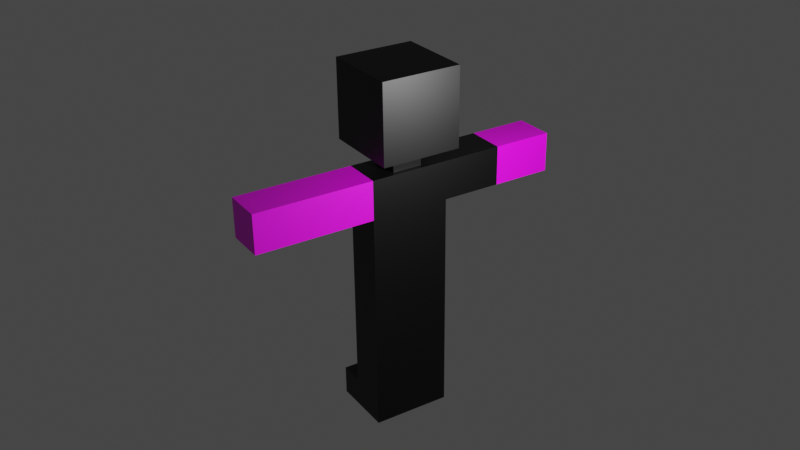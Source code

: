 # Source: character.blend  (saved by Blender 2.90.8; exported with 4.5.12 LTS)
import bpy
from mathutils import Matrix  # noqa: F401  (used for matrix-valued properties, if any)

bpy.ops.wm.read_factory_settings(use_empty=True)
scene = bpy.context.scene
scene.name = 'Scene'

# ---- collections
col_collection = bpy.data.collections.new('Collection'); scene.collection.children.link(col_collection)

# ---- images (referenced by path relative to the original .blend; pixels are not part of the script)
import os
ASSET_DIR = os.environ.get("B2B_ASSET_DIR", "")  # directory of the original .blend (textures are referenced by path, not embedded)
HERE = os.path.dirname(os.path.abspath(__file__))  # packed textures are extracted next to this script under _unpacked/

def load_image(name, relpath, width, height, colorspace="sRGB"):
    """Load a texture the original file referenced (path relative to the .blend, or extracted next to this script)."""
    p = next((c for c in (os.path.join(HERE, relpath), os.path.join(ASSET_DIR, relpath)) if relpath and os.path.exists(c)), "")
    if p:
        img = bpy.data.images.load(p, check_existing=True)
        img.name = name
    else:  # same state as the original file: an image datablock whose file is absent (Cycles renders it pink)
        img = bpy.data.images.new(name, width, height)
        img.source = "FILE"
        img.filepath = "//" + (relpath or name)
    img.colorspace_settings.name = colorspace
    return img
img_character_texture = load_image('character_texture', '_unpacked/character_texture.70688a6e.png', 100, 100, 'sRGB')
img_character_texture_005 = load_image('character_texture.005', '', 100, 100, 'sRGB')
img_character_texture_006 = load_image('character_texture.006', '', 100, 100, 'sRGB')
img_character_texture_007 = load_image('character_texture.007', '', 100, 100, 'sRGB')

# ---- materials (node trees are filled in below, after node groups)
mat_material = bpy.data.materials.new('Material')
mat_material.use_transparent_shadow = False
mat_material_005 = bpy.data.materials.new('Material.005')
mat_material_005.use_transparent_shadow = False
mat_material_006 = bpy.data.materials.new('Material.006')
mat_material_006.use_transparent_shadow = False
mat_material_007 = bpy.data.materials.new('Material.007')
mat_material_007.use_transparent_shadow = False

# ---- material node trees
mat_material.use_nodes = True; mat_material.node_tree.nodes.clear()
_N = mat_material.node_tree.nodes; _L = mat_material.node_tree.links
n0 = _N.new('ShaderNodeBsdfPrincipled'); n0.name = 'Principled BSDF'; n0.location = (10, 300)
n0.distribution = 'GGX'
n0.subsurface_method = 'BURLEY'
n0.inputs[3].default_value = 1.45
n0.inputs[27].default_value = (0.0, 0.0, 0.0, 1.0)
n0.inputs[28].default_value = 1.0
n1 = _N.new('ShaderNodeOutputMaterial'); n1.name = 'Material Output'; n1.location = (300, 300)
n2 = _N.new('ShaderNodeTexImage'); n2.name = 'Image Texture'; n2.location = (-280, 280)
n2.image = img_character_texture
n2.interpolation = 'Closest'
_L.new(n0.outputs[0], n1.inputs[0])
_L.new(n2.outputs[0], n0.inputs[0])
n1.is_active_output = True
mat_material_005.use_nodes = True; mat_material_005.node_tree.nodes.clear()
_N = mat_material_005.node_tree.nodes; _L = mat_material_005.node_tree.links
n0 = _N.new('ShaderNodeBsdfPrincipled'); n0.name = 'Principled BSDF'; n0.location = (10, 300)
n0.distribution = 'GGX'
n0.subsurface_method = 'BURLEY'
n0.inputs[3].default_value = 1.45
n0.inputs[27].default_value = (0.0, 0.0, 0.0, 1.0)
n0.inputs[28].default_value = 1.0
n1 = _N.new('ShaderNodeOutputMaterial'); n1.name = 'Material Output'; n1.location = (300, 300)
n2 = _N.new('ShaderNodeTexImage'); n2.name = 'Image Texture'; n2.location = (-280, 280)
n2.image = img_character_texture_005
n2.interpolation = 'Closest'
_L.new(n0.outputs[0], n1.inputs[0])
_L.new(n2.outputs[0], n0.inputs[0])
n1.is_active_output = True
mat_material_006.use_nodes = True; mat_material_006.node_tree.nodes.clear()
_N = mat_material_006.node_tree.nodes; _L = mat_material_006.node_tree.links
n0 = _N.new('ShaderNodeBsdfPrincipled'); n0.name = 'Principled BSDF'; n0.location = (10, 300)
n0.distribution = 'GGX'
n0.subsurface_method = 'BURLEY'
n0.inputs[3].default_value = 1.45
n0.inputs[27].default_value = (0.0, 0.0, 0.0, 1.0)
n0.inputs[28].default_value = 1.0
n1 = _N.new('ShaderNodeOutputMaterial'); n1.name = 'Material Output'; n1.location = (300, 300)
n2 = _N.new('ShaderNodeTexImage'); n2.name = 'Image Texture'; n2.location = (-280, 280)
n2.image = img_character_texture_006
n2.interpolation = 'Closest'
_L.new(n0.outputs[0], n1.inputs[0])
_L.new(n2.outputs[0], n0.inputs[0])
n1.is_active_output = True
mat_material_007.use_nodes = True; mat_material_007.node_tree.nodes.clear()
_N = mat_material_007.node_tree.nodes; _L = mat_material_007.node_tree.links
n0 = _N.new('ShaderNodeBsdfPrincipled'); n0.name = 'Principled BSDF'; n0.location = (10, 300)
n0.distribution = 'GGX'
n0.subsurface_method = 'BURLEY'
n0.inputs[3].default_value = 1.45
n0.inputs[27].default_value = (0.0, 0.0, 0.0, 1.0)
n0.inputs[28].default_value = 1.0
n1 = _N.new('ShaderNodeOutputMaterial'); n1.name = 'Material Output'; n1.location = (300, 300)
n2 = _N.new('ShaderNodeTexImage'); n2.name = 'Image Texture'; n2.location = (-280, 280)
n2.image = img_character_texture_007
n2.interpolation = 'Closest'
_L.new(n0.outputs[0], n1.inputs[0])
_L.new(n2.outputs[0], n0.inputs[0])
n1.is_active_output = True

# ---- world
world_world = bpy.data.worlds.new('World'); scene.world = world_world
world_world.use_nodes = True; world_world.node_tree.nodes.clear()
_N = world_world.node_tree.nodes; _L = world_world.node_tree.links
n0 = _N.new('ShaderNodeOutputWorld'); n0.name = 'World Output'; n0.location = (300, 300)
n1 = _N.new('ShaderNodeBackground'); n1.name = 'Background'; n1.location = (10, 300)
n1.inputs[0].default_value = (0.05088, 0.05088, 0.05088, 1.0)
_L.new(n1.outputs[0], n0.inputs[0])
n0.is_active_output = True
world_world.color = (0.05088, 0.05088, 0.05088)
world_world.use_sun_shadow = False
world_world.sun_shadow_jitter_overblur = 0.0

# ---- cameras
cam_camera = bpy.data.cameras.new('Camera')
cam_camera.clip_end = 100.0
cam_camera.ortho_scale = 7.314

# ---- lights
light_light = bpy.data.lights.new('Light', 'POINT')
light_light.transmission_factor = 0.0
light_light.energy = 1000.0
light_light.shadow_soft_size = 0.1
light_light.shadow_maximum_resolution = 0.006
light_light.use_absolute_resolution = True

# ---- meshes
me_cube_008 = bpy.data.meshes.new('Cube.008')
me_cube_008.from_pydata([(-0.65, -0.4, -0.3), (-0.65, -0.4, 0.3), (-0.65, 0.4, -0.3), (-0.65, 0.4, 0.3), (0.65, -0.4, -0.3), (0.65, -0.4, 0.3), (0.65, 0.4, -0.3), (0.65, 0.4, 0.3), (-0.15, -0.4, 2.7), (-0.15, -0.4, 5.1), (-0.15, 1.2, 2.7), (-0.15, 1.2, 5.1), (0.65, -0.4, 2.7), (0.65, -0.4, 5.1), (0.65, 1.2, 2.7), (0.65, 1.2, 5.1), (-0.55, -0.4, 5.5), (-0.55, -0.4, 7.1), (-0.55, 1.2, 5.5), (-0.55, 1.2, 7.1), (1.05, -0.4, 5.5), (1.05, -0.4, 7.1), (1.05, 1.2, 5.5), (1.05, 1.2, 7.1), (-0.05, 0.1, 5.1), (-0.05, 0.1, 5.5), (-0.05, 0.7, 5.1), (-0.05, 0.7, 5.5), (0.55, 0.1, 5.1), (0.55, 0.1, 5.5), (0.55, 0.7, 5.1), (0.55, 0.7, 5.5), (-0.15, 0.4, 2.7), (0.65, 0.4, 2.7), (-0.15, 0.4, 2.7), (-0.15, -0.4, 2.7), (0.65, -0.4, 2.7), (0.65, 0.4, 2.7), (-0.15, 1.2, 1.5), (0.65, 1.2, 1.5), (0.65, 0.4, 1.5), (-0.15, 0.4, 1.5), (0.65, 1.2, 2.7), (-0.15, 1.2, 2.7), (-0.15, 0.4, 2.7), (0.65, 0.4, 2.7), (-0.15, 1.2, 0.3), (0.65, 1.2, 0.3), (0.65, 0.4, 0.3), (-0.15, 0.4, 0.3), (0.65, 1.2, 1.5), (-0.15, 1.2, 1.5), (-0.15, 0.4, 1.5), (0.65, 0.4, 1.5), (-0.15, 0.4, 1.5), (0.65, 0.4, 1.5), (0.65, -0.4, 1.5), (-0.15, -0.4, 1.5), (0.65, 0.4, 2.7), (-0.15, 0.4, 2.7), (-0.15, -0.4, 2.7), (0.65, -0.4, 2.7), (-0.15, 0.4, 0.3), (0.65, 0.4, 0.3), (0.65, -0.4, 0.3), (-0.15, -0.4, 0.3), (0.65, 0.4, 1.5), (-0.15, 0.4, 1.5), (-0.15, -0.4, 1.5), (0.65, -0.4, 1.5), (-0.65, 0.4, -0.3), (-0.65, 0.4, 0.3), (-0.65, 1.2, -0.3), (-0.65, 1.2, 0.3), (0.65, 0.4, -0.3), (0.65, 0.4, 0.3), (0.65, 1.2, -0.3), (0.65, 1.2, 0.3)], [], [(0, 1, 3, 2), (2, 3, 7, 6), (6, 7, 5, 4), (4, 5, 1, 0), (2, 6, 4, 0), (7, 3, 1, 5), (8, 9, 11, 10, 32), (10, 11, 15, 14), (14, 15, 13, 12, 33), (12, 13, 9, 8), (15, 11, 9, 13), (16, 17, 19, 18), (18, 19, 23, 22), (22, 23, 21, 20), (20, 21, 17, 16), (18, 22, 20, 16), (23, 19, 17, 21), (24, 25, 27, 26), (26, 27, 31, 30), (30, 31, 29, 28), (28, 29, 25, 24), (33, 32, 10, 14), (34, 35, 36, 37), (32, 33, 12, 8), (38, 39, 42, 43), (40, 41, 44, 45), (38, 41, 40, 39), (41, 38, 43, 44), (43, 42, 45, 44), (39, 40, 45, 42), (46, 47, 50, 51), (48, 49, 52, 53), (46, 49, 48, 47), (49, 46, 51, 52), (51, 50, 53, 52), (47, 48, 53, 50), (54, 55, 58, 59), (56, 57, 60, 61), (54, 57, 56, 55), (57, 54, 59, 60), (59, 58, 61, 60), (55, 56, 61, 58), (62, 63, 66, 67), (64, 65, 68, 69), (62, 65, 64, 63), (65, 62, 67, 68), (67, 66, 69, 68), (63, 64, 69, 66), (70, 71, 73, 72), (72, 73, 77, 76), (76, 77, 75, 74), (74, 75, 71, 70), (72, 76, 74, 70), (77, 73, 71, 75)])
_uv = me_cube_008.uv_layers.new(name='UVMap')
_uv.uv.foreach_set('vector', [0.375, 0.0, 0.625, 0.0, 0.625, 0.25, 0.375, 0.25, 0.375, 0.25, 0.625, 0.25, 0.625, 0.5, 0.375, 0.5, 0.375, 0.5, 0.625, 0.5, 0.625, 0.75, 0.375, 0.75, 0.375, 0.75, 0.625, 0.75, 0.625, 1.0, 0.375, 1.0, 0.125, 0.5, 0.375, 0.5, 0.375, 0.75, 0.125, 0.75, 0.625, 0.5, 0.875, 0.5, 0.875, 0.75, 0.625, 0.75, 8.515e-08, 0.4286, 0.0, 8.515e-08, 0.2857, 0.0, 0.2857, 0.4286, 0.1429, 0.4286, 0.8571, 0.4286, 0.8571, 0.0, 1.0, 4.257e-08, 1.0, 0.4286, 0.2857, 0.4286, 0.2857, 0.0, 0.5714, 0.0, 0.5714, 0.4286, 0.4286, 0.4286, 0.8571, 0.8571, 0.8571, 0.4286, 1.0, 0.4286, 1.0, 0.8571, 0.5714, 1.0, 0.4286, 1.0, 0.4286, 0.7143, 0.5714, 0.7143, 0.8571, 0.2857, 0.5714, 0.2857, 0.5714, 3.193e-08, 0.8571, 0.0, 0.0, 0.7143, 1.064e-08, 0.4286, 0.2857, 0.4286, 0.2857, 0.7143, 0.8571, 0.2857, 0.8571, 0.5714, 0.5714, 0.5714, 0.5714, 0.2857, 0.2857, 0.7143, 0.2857, 0.4286, 0.5714, 0.4286, 0.5714, 0.7143, 0.5714, 0.8571, 0.5714, 0.5714, 0.8571, 0.5714, 0.8571, 0.8571, 0.2857, 0.7143, 0.2857, 1.0, 6.386e-08, 1.0, 0.0, 0.7143, 0.8571, 0.9643, 0.7857, 0.9643, 0.7857, 0.8571, 0.8571, 0.8571, 0.5714, 0.8571, 0.6429, 0.8571, 0.6429, 0.9643, 0.5714, 0.9643, 0.7857, 0.9643, 0.7143, 0.9643, 0.7143, 0.8571, 0.7857, 0.8571, 0.6429, 0.8571, 0.7143, 0.8571, 0.7143, 0.9643, 0.6429, 0.9643, 0.4286, 0.8571, 0.2857, 0.8571, 0.2857, 0.4286, 1.0, 0.4286, 0.2857, 0.8571, 0.2857, 1.0, 0.4286, 1.0, 0.4286, 0.8571, 0.2857, 0.8571, 0.4286, 0.8571, 0.5714, 0.4286, 1.0, 0.8571, 0.2857, 0.7143, 0.4286, 0.7143, 0.4286, 0.7143, 0.2857, 0.7143, 0.4286, 0.8571, 0.2857, 0.8571, 0.2857, 0.8571, 0.4286, 0.8571, 0.2857, 0.7143, 0.2857, 0.8571, 0.4286, 0.8571, 0.4286, 0.7143, 0.2857, 0.8571, 0.2857, 0.7143, 0.2857, 0.7143, 0.2857, 0.8571, 0.2857, 0.7143, 0.4286, 0.7143, 0.4286, 0.8571, 0.2857, 0.8571, 0.4286, 0.7143, 0.4286, 0.8571, 0.4286, 0.8571, 0.4286, 0.7143, 0.2857, 0.7143, 0.4286, 0.7143, 0.4286, 0.7143, 0.2857, 0.7143, 0.4286, 0.8571, 0.2857, 0.8571, 0.2857, 0.8571, 0.4286, 0.8571, 0.2857, 0.7143, 0.2857, 0.8571, 0.4286, 0.8571, 0.4286, 0.7143, 0.2857, 0.8571, 0.2857, 0.7143, 0.2857, 0.7143, 0.2857, 0.8571, 0.2857, 0.7143, 0.4286, 0.7143, 0.4286, 0.8571, 0.2857, 0.8571, 0.4286, 0.7143, 0.4286, 0.8571, 0.4286, 0.8571, 0.4286, 0.7143, 0.2857, 0.7143, 0.4286, 0.7143, 0.4286, 0.7143, 0.2857, 0.7143, 0.4286, 0.8571, 0.2857, 0.8571, 0.2857, 0.8571, 0.4286, 0.8571, 0.2857, 0.7143, 0.2857, 0.8571, 0.4286, 0.8571, 0.4286, 0.7143, 0.2857, 0.8571, 0.2857, 0.7143, 0.2857, 0.7143, 0.2857, 0.8571, 0.2857, 0.7143, 0.4286, 0.7143, 0.4286, 0.8571, 0.2857, 0.8571, 0.4286, 0.7143, 0.4286, 0.8571, 0.4286, 0.8571, 0.4286, 0.7143, 0.2857, 0.7143, 0.4286, 0.7143, 0.4286, 0.7143, 0.2857, 0.7143, 0.4286, 0.8571, 0.2857, 0.8571, 0.2857, 0.8571, 0.4286, 0.8571, 0.2857, 0.7143, 0.2857, 0.8571, 0.4286, 0.8571, 0.4286, 0.7143, 0.2857, 0.8571, 0.2857, 0.7143, 0.2857, 0.7143, 0.2857, 0.8571, 0.2857, 0.7143, 0.4286, 0.7143, 0.4286, 0.8571, 0.2857, 0.8571, 0.4286, 0.7143, 0.4286, 0.8571, 0.4286, 0.8571, 0.4286, 0.7143, 0.375, 0.0, 0.625, 0.0, 0.625, 0.25, 0.375, 0.25, 0.375, 0.25, 0.625, 0.25, 0.625, 0.5, 0.375, 0.5, 0.375, 0.5, 0.625, 0.5, 0.625, 0.75, 0.375, 0.75, 0.375, 0.75, 0.625, 0.75, 0.625, 1.0, 0.375, 1.0, 0.125, 0.5, 0.375, 0.5, 0.375, 0.75, 0.125, 0.75, 0.625, 0.5, 0.875, 0.5, 0.875, 0.75, 0.625, 0.75])
me_cube_008.materials.append(mat_material)
me_cube_008.use_remesh_fix_poles = True
me_cube_008.use_remesh_preserve_attributes = False
me_cube_008.use_mirror_vertex_groups = False
me_cube_008.update()
me_cube_009 = bpy.data.meshes.new('Cube.009')
me_cube_009.from_pydata([(-0.4, 0.6, 0.4), (0.4, 0.6, 0.4), (0.4, 0.6, -0.4), (-0.4, 0.6, -0.4), (0.4, -0.6, 0.4), (-0.4, -0.6, 0.4), (-0.4, -0.6, -0.4), (0.4, -0.6, -0.4)], [], [(0, 1, 4, 5), (2, 3, 6, 7), (0, 3, 2, 1), (3, 0, 5, 6), (5, 4, 7, 6), (1, 2, 7, 4)])
_uv = me_cube_009.uv_layers.new(name='UVMap')
_uv.uv.foreach_set('vector', [0.2857, 0.7143, 0.4286, 0.7143, 0.4286, 0.7143, 0.2857, 0.7143, 0.4286, 0.8571, 0.2857, 0.8571, 0.2857, 0.8571, 0.4286, 0.8571, 0.2857, 0.7143, 0.2857, 0.8571, 0.4286, 0.8571, 0.4286, 0.7143, 0.2857, 0.8571, 0.2857, 0.7143, 0.2857, 0.7143, 0.2857, 0.8571, 0.2857, 0.7143, 0.4286, 0.7143, 0.4286, 0.8571, 0.2857, 0.8571, 0.4286, 0.7143, 0.4286, 0.8571, 0.4286, 0.8571, 0.4286, 0.7143])
me_cube_009.materials.append(mat_material)
me_cube_009.use_remesh_fix_poles = True
me_cube_009.use_remesh_preserve_attributes = False
me_cube_009.use_mirror_vertex_groups = False
me_cube_009.update()
me_cube_010 = bpy.data.meshes.new('Cube.010')
me_cube_010.from_pydata([(-0.4, 0.6, 0.4), (0.4, 0.6, 0.4), (0.4, 0.6, -0.4), (-0.4, 0.6, -0.4), (0.4, -0.6, 0.4), (-0.4, -0.6, 0.4), (-0.4, -0.6, -0.4), (0.4, -0.6, -0.4)], [], [(0, 1, 4, 5), (2, 3, 6, 7), (0, 3, 2, 1), (3, 0, 5, 6), (5, 4, 7, 6), (1, 2, 7, 4)])
_uv = me_cube_010.uv_layers.new(name='UVMap')
_uv.uv.foreach_set('vector', [0.2857, 0.7143, 0.4286, 0.7143, 0.4286, 0.7143, 0.2857, 0.7143, 0.4286, 0.8571, 0.2857, 0.8571, 0.2857, 0.8571, 0.4286, 0.8571, 0.2857, 0.7143, 0.2857, 0.8571, 0.4286, 0.8571, 0.4286, 0.7143, 0.2857, 0.8571, 0.2857, 0.7143, 0.2857, 0.7143, 0.2857, 0.8571, 0.2857, 0.7143, 0.4286, 0.7143, 0.4286, 0.8571, 0.2857, 0.8571, 0.4286, 0.7143, 0.4286, 0.8571, 0.4286, 0.8571, 0.4286, 0.7143])
me_cube_010.materials.append(mat_material_005)
me_cube_010.use_remesh_fix_poles = True
me_cube_010.use_remesh_preserve_attributes = False
me_cube_010.use_mirror_vertex_groups = False
me_cube_010.update()
me_cube_011 = bpy.data.meshes.new('Cube.011')
me_cube_011.from_pydata([(-0.4, 0.6, 0.4), (0.4, 0.6, 0.4), (0.4, 0.6, -0.4), (-0.4, 0.6, -0.4), (0.4, -0.6, 0.4), (-0.4, -0.6, 0.4), (-0.4, -0.6, -0.4), (0.4, -0.6, -0.4)], [], [(0, 1, 4, 5), (2, 3, 6, 7), (0, 3, 2, 1), (3, 0, 5, 6), (5, 4, 7, 6), (1, 2, 7, 4)])
_uv = me_cube_011.uv_layers.new(name='UVMap')
_uv.uv.foreach_set('vector', [0.2857, 0.7143, 0.4286, 0.7143, 0.4286, 0.7143, 0.2857, 0.7143, 0.4286, 0.8571, 0.2857, 0.8571, 0.2857, 0.8571, 0.4286, 0.8571, 0.2857, 0.7143, 0.2857, 0.8571, 0.4286, 0.8571, 0.4286, 0.7143, 0.2857, 0.8571, 0.2857, 0.7143, 0.2857, 0.7143, 0.2857, 0.8571, 0.2857, 0.7143, 0.4286, 0.7143, 0.4286, 0.8571, 0.2857, 0.8571, 0.4286, 0.7143, 0.4286, 0.8571, 0.4286, 0.8571, 0.4286, 0.7143])
me_cube_011.materials.append(mat_material_006)
me_cube_011.use_remesh_fix_poles = True
me_cube_011.use_remesh_preserve_attributes = False
me_cube_011.use_mirror_vertex_groups = False
me_cube_011.update()
me_cube_012 = bpy.data.meshes.new('Cube.012')
me_cube_012.from_pydata([(-0.4, 0.6, 0.4), (0.4, 0.6, 0.4), (0.4, 0.6, -0.4), (-0.4, 0.6, -0.4), (0.4, -0.6, 0.4), (-0.4, -0.6, 0.4), (-0.4, -0.6, -0.4), (0.4, -0.6, -0.4)], [], [(0, 1, 4, 5), (2, 3, 6, 7), (0, 3, 2, 1), (3, 0, 5, 6), (5, 4, 7, 6), (1, 2, 7, 4)])
_uv = me_cube_012.uv_layers.new(name='UVMap')
_uv.uv.foreach_set('vector', [0.2857, 0.7143, 0.4286, 0.7143, 0.4286, 0.7143, 0.2857, 0.7143, 0.4286, 0.8571, 0.2857, 0.8571, 0.2857, 0.8571, 0.4286, 0.8571, 0.2857, 0.7143, 0.2857, 0.8571, 0.4286, 0.8571, 0.4286, 0.7143, 0.2857, 0.8571, 0.2857, 0.7143, 0.2857, 0.7143, 0.2857, 0.8571, 0.2857, 0.7143, 0.4286, 0.7143, 0.4286, 0.8571, 0.2857, 0.8571, 0.4286, 0.7143, 0.4286, 0.8571, 0.4286, 0.8571, 0.4286, 0.7143])
me_cube_012.materials.append(mat_material_007)
me_cube_012.use_remesh_fix_poles = True
me_cube_012.use_remesh_preserve_attributes = False
me_cube_012.use_mirror_vertex_groups = False
me_cube_012.update()

# ---- objects
ob_light = bpy.data.objects.new('Light', light_light)
ob_camera = bpy.data.objects.new('Camera', cam_camera)
ob_cube_006 = bpy.data.objects.new('Cube.006', me_cube_008)
ob_cube_007 = bpy.data.objects.new('Cube.007', me_cube_009)
ob_cube_001 = bpy.data.objects.new('Cube.001', me_cube_010)
ob_cube_002 = bpy.data.objects.new('Cube.002', me_cube_011)
ob_cube_003 = bpy.data.objects.new('Cube.003', me_cube_012)

# ---- transforms, parenting, visibility, modifiers, constraints
ob_light.location = (4.076, 1.005, 5.904)
ob_light.rotation_euler = (0.6503, 0.05522, 1.866)
ob_light.lock_rotations_4d = False
ob_light.empty_display_type = 'ARROWS'
ob_light.color = (0.0, 0.0, 0.0, 0.0)
ob_light.lineart.crease_threshold = 0.0
ob_camera.location = (16.0, -10.0, 13.0)
ob_camera.rotation_euler = (1.092, 0.01061, 1.006)
ob_camera.scale = (1.0, 1.0, 1.0)
ob_camera.lock_rotations_4d = False
ob_camera.empty_display_type = 'ARROWS'
ob_camera.color = (0.0, 0.0, 0.0, 0.0)
ob_camera.display_type = 'WIRE'
ob_camera.lineart.crease_threshold = 0.0
ob_cube_006.location = (-0.25, -0.4, -0.6)
ob_cube_006.lineart.crease_threshold = 0.0
ob_cube_007.location = (-2.98e-08, 1.4, 4.1)
ob_cube_007.scale = (1.0, 1.0, 1.0)
ob_cube_007.lineart.crease_threshold = 0.0
ob_cube_001.location = (-2.98e-08, 2.6, 4.1)
ob_cube_001.scale = (1.0, 1.0, 1.0)
ob_cube_001.lineart.crease_threshold = 0.0
ob_cube_002.location = (-2.98e-08, -1.4, 4.1)
ob_cube_002.scale = (1.0, 1.0, 1.0)
ob_cube_002.lineart.crease_threshold = 0.0
ob_cube_003.location = (-2.98e-08, -2.6, 4.1)
ob_cube_003.scale = (1.0, 1.0, 1.0)
ob_cube_003.lineart.crease_threshold = 0.0

# ---- collection membership
col_collection.objects.link(ob_light)
col_collection.objects.link(ob_camera)
col_collection.objects.link(ob_cube_006)
col_collection.objects.link(ob_cube_007)
col_collection.objects.link(ob_cube_001)
col_collection.objects.link(ob_cube_002)
col_collection.objects.link(ob_cube_003)

# ---- scene / render settings (as saved in the file)
scene.camera = ob_camera
scene.frame_start = 1; scene.frame_end = 250; scene.frame_set(1)
scene.render.engine = 'BLENDER_EEVEE_NEXT'
scene.cycles.samples = 128
scene.cycles.sampling_pattern = 'TABULATED_SOBOL'
scene.cycles.use_adaptive_sampling = False
scene.cycles.use_light_tree = False
scene.view_settings.view_transform = 'Filmic'
bpy.context.view_layer.update()
